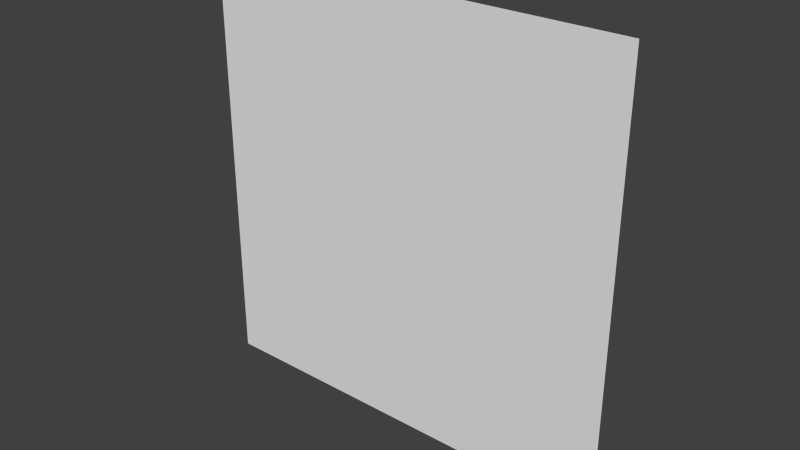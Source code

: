 # Source: grove1_2.blend  (saved by Blender 2.76.0; exported with 4.5.12 LTS)
import bpy
from mathutils import Matrix  # noqa: F401  (used for matrix-valued properties, if any)

bpy.ops.wm.read_factory_settings(use_empty=True)
scene = bpy.context.scene
scene.name = 'Scene'

# ---- collections
col_collection_1 = bpy.data.collections.new('Collection 1'); scene.collection.children.link(col_collection_1)

# ---- world
world_world = bpy.data.worlds.new('World'); scene.world = world_world
world_world.color = (0.05088, 0.05088, 0.05088)
world_world.use_sun_shadow = False
world_world.sun_shadow_jitter_overblur = 0.0
world_world.cycles.sampling_method = 'MANUAL'
world_world.cycles.sample_map_resolution = 256

# ---- meshes
me_genericlod3card_mesh = bpy.data.meshes.new('genericLOD3card.mesh')
me_genericlod3card_mesh.from_pydata([(-1.28, 1.28, 1.28), (-1.28, 1.28, -1.28), (1.28, 1.28, 1.28), (1.28, 1.28, -1.28)], [], [(1, 3, 2), (0, 1, 2)])
_uv = me_genericlod3card_mesh.uv_layers.new(name='UVMap')
_uv.uv.foreach_set('vector', [0.6875, 0.8438, 0.7187, 0.8438, 0.7187, 0.875, 0.6875, 0.875, 0.6875, 0.8438, 0.7187, 0.875])
_ca = me_genericlod3card_mesh.color_attributes.new('Col', 'BYTE_COLOR', 'CORNER')
_ca.data.foreach_set('color', [0.06301, 0.0, 0.0, 1.0, 0.06301, 0.0, 0.0, 1.0, 0.06301, 0.0, 0.0, 1.0, 0.06301, 0.0, 0.0, 1.0, 0.06301, 0.0, 0.0, 1.0, 0.06301, 0.0, 0.0, 1.0])
me_genericlod3card_mesh.use_remesh_preserve_volume = False
me_genericlod3card_mesh.use_remesh_preserve_attributes = False
me_genericlod3card_mesh.use_mirror_vertex_groups = False
me_genericlod3card_mesh.update()

# ---- objects
ob_grove1_2_mesh = bpy.data.objects.new('grove1_2_mesh', me_genericlod3card_mesh)

# ---- transforms, parenting, visibility, modifiers, constraints
ob_grove1_2_mesh.location = (0.0, 0.0, 0.0)
ob_grove1_2_mesh.lineart.crease_threshold = 0.0

# ---- collection membership
col_collection_1.objects.link(ob_grove1_2_mesh)

# ---- scene / render settings (as saved in the file)
scene.frame_start = 1; scene.frame_end = 2; scene.frame_set(1)
scene.render.engine = 'BLENDER_EEVEE_NEXT'
scene.render.resolution_percentage = 50
scene.render.dither_intensity = 0.0
scene.cycles.use_denoising = False
scene.cycles.samples = 10
scene.cycles.sampling_pattern = 'TABULATED_SOBOL'
scene.cycles.light_sampling_threshold = 0.0
scene.cycles.use_adaptive_sampling = False
scene.cycles.use_light_tree = False
scene.cycles.blur_glossy = 0.0
scene.cycles.pixel_filter_type = 'GAUSSIAN'
scene.cycles.sample_clamp_indirect = 0.0
scene.view_settings.view_transform = 'Standard'
bpy.context.view_layer.update()

# ---- added for rendering (the .blend has no active camera and no usable light): camera, sun
cam_auto = bpy.data.cameras.new('AutoCamera')
cam_auto.lens = 50.0
cam_auto.sensor_width = 36.0
cam_auto.clip_end = 1000.0
ob_auto_camera = bpy.data.objects.new('AutoCamera', cam_auto)
scene.collection.objects.link(ob_auto_camera)
ob_auto_camera.location = (3.34967, -2.7396, 2.67974)
ob_auto_camera.rotation_euler = (1.09748, -7.21219e-08, 0.694738)
scene.camera = ob_auto_camera
light_auto_sun = bpy.data.lights.new('AutoSun', 'SUN')
light_auto_sun.energy = 3.0
light_auto_sun.angle = 0.0523599
ob_auto_sun = bpy.data.objects.new('AutoSun', light_auto_sun)
scene.collection.objects.link(ob_auto_sun)
ob_auto_sun.rotation_euler = (0.872665, 0.174533, 0.523599)
bpy.context.view_layer.update()
